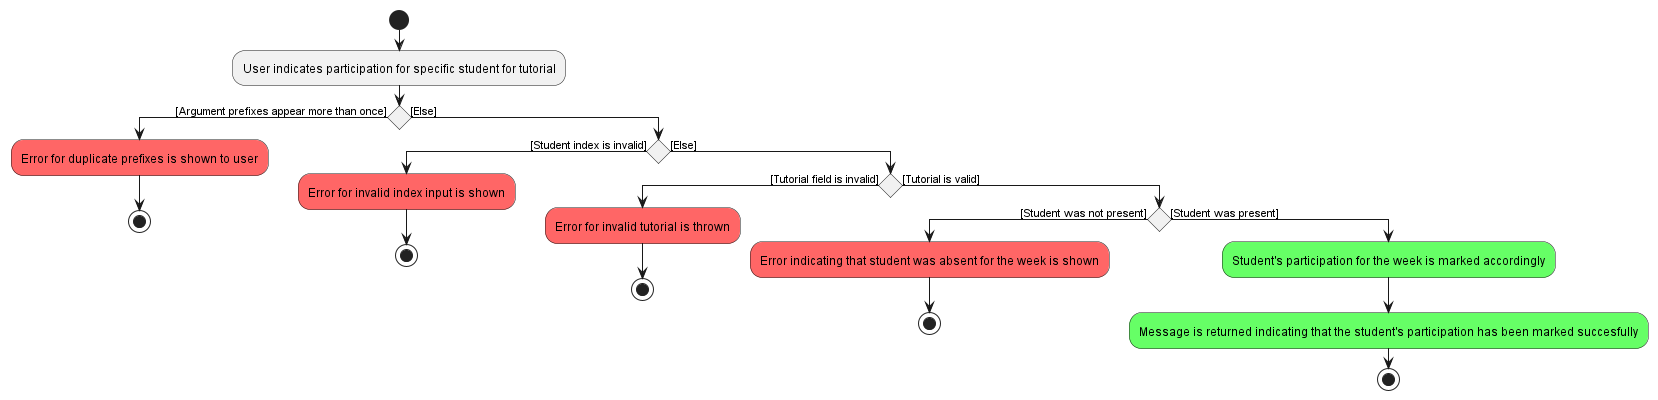

The diagram above was rendered by PlantUML. Its source (embedded in the PNG):
@startuml
'https://plantuml.com/activity-diagram-beta

start
:User indicates participation for specific student for tutorial;
if () then ([Argument prefixes appear more than once])
    #FF6666:Error for duplicate prefixes is shown to user;
    stop;
else ([Else])
    if () then ([Student index is invalid])
        #FF6666:Error for invalid index input is shown;
        stop;
    else ([Else])
        if () then ([Tutorial field is invalid])
            #FF6666:Error for invalid tutorial is thrown;
            stop;
        else ([Tutorial is valid])
            if () then ([Student was not present])
                #FF6666:Error indicating that student was absent for the week is shown;
                stop;
            else ([Student was present])
                #66FF66:Student's participation for the week is marked accordingly;
                #66FF66:Message is returned indicating that the student's participation has been marked succesfully;
stop

@enduml